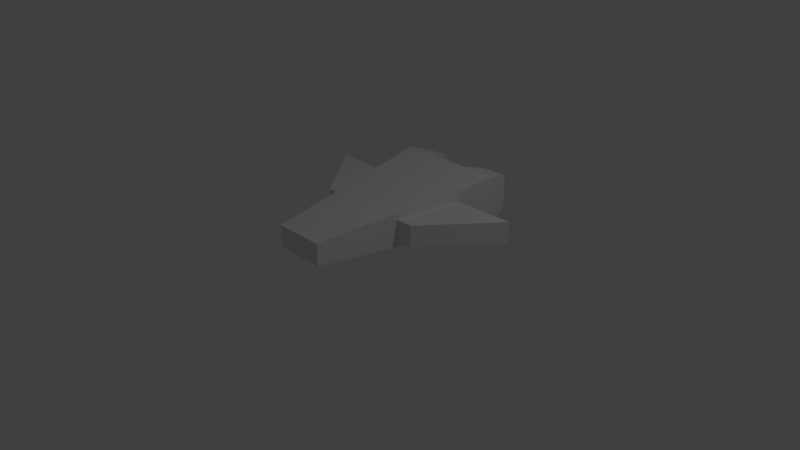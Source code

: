 # Source: Enemy.blend  (saved by Blender 2.74.0; exported with 4.5.12 LTS)
import bpy
from mathutils import Matrix  # noqa: F401  (used for matrix-valued properties, if any)

bpy.ops.wm.read_factory_settings(use_empty=True)
scene = bpy.context.scene
scene.name = 'Scene'

# ---- collections
col_collection_1 = bpy.data.collections.new('Collection 1'); scene.collection.children.link(col_collection_1)

# ---- materials (node trees are filled in below, after node groups)
mat_material = bpy.data.materials.new('Material')
mat_material.alpha_threshold = 0.0
mat_material.use_transparent_shadow = False
mat_material.roughness = 0.5
mat_material.line_color = (0.0, 0.0, 0.0, 1.0)

# ---- material node trees

# ---- world
world_world = bpy.data.worlds.new('World'); scene.world = world_world
world_world.color = (0.05088, 0.05088, 0.05088)
world_world.use_sun_shadow = False
world_world.sun_shadow_jitter_overblur = 0.0
world_world.cycles.sampling_method = 'MANUAL'
world_world.cycles.sample_map_resolution = 256

# ---- cameras
cam_camera = bpy.data.cameras.new('Camera')
cam_camera.clip_end = 100.0
cam_camera.lens = 35.0
cam_camera.sensor_width = 32.0
cam_camera.sensor_height = 18.0
cam_camera.ortho_scale = 7.314
cam_camera.dof.focus_distance = 0.0
cam_camera.dof.aperture_fstop = 128.0

# ---- lights
light_lamp = bpy.data.lights.new('Lamp', 'POINT')
light_lamp.transmission_factor = 0.0
light_lamp.cutoff_distance = 30.0
light_lamp.energy = 100.0
light_lamp.shadow_buffer_clip_start = 1.001
light_lamp.shadow_soft_size = 0.1
light_lamp.shadow_maximum_resolution = 0.006
light_lamp.use_absolute_resolution = True
light_lamp.cycles.use_multiple_importance_sampling = False

# ---- meshes
me_cube_001 = bpy.data.meshes.new('Cube.001')
me_cube_001.from_pydata([(-2.0, -1.0, -0.5832), (-2.0, -1.0, -0.2008), (-1.0, 0.2023, -0.5832), (-1.0, 0.2023, -0.2008), (2.0, -1.0, -0.5832), (2.0, -1.0, -0.2008), (1.0, 0.2023, -0.5832), (1.0, 0.2023, -0.2008)], [], [(1, 3, 2, 0), (3, 7, 6, 2), (7, 5, 4, 6), (5, 1, 0, 4), (0, 2, 6, 4), (5, 7, 3, 1)])
me_cube_001.use_remesh_preserve_volume = False
me_cube_001.use_remesh_preserve_attributes = False
me_cube_001.use_mirror_vertex_groups = False
me_cube_001.update()
me_cube = bpy.data.meshes.new('Cube')
me_cube.from_pydata([(0.4548, 2.385, -0.7614), (1.0, -1.0, -1.0), (-1.0, -1.0, -1.0), (-0.4489, 2.385, -0.7614), (0.4548, 2.385, -0.3681), (1.0, -1.0, -0.1295), (-1.0, -1.0, -0.1295), (-0.4489, 2.385, -0.3681), (-0.1515, 2.385, -0.7614), (-0.3419, -1.0, -1.0), (-0.1515, 2.385, -0.3681), (-0.3419, -1.0, -0.1295), (0.1671, 2.385, -0.7614), (0.3633, -1.0, -1.0), (0.1671, 2.385, -0.3681), (0.3633, -1.0, -0.1295), (-0.4401, -1.43, -0.8701), (-0.9018, -1.43, -0.8701), (0.8856, -1.43, -0.8435), (0.8856, -1.43, -0.2859), (-0.9018, -1.43, -0.2594), (-0.4401, -1.43, -0.2594), (0.4778, -1.43, -0.8435), (0.4778, -1.43, -0.2859)], [], [(8, 9, 2, 3), (10, 7, 6, 11), (0, 4, 5, 1), (5, 15, 23, 19), (2, 6, 7, 3), (10, 8, 3, 7), (14, 12, 8, 10), (13, 15, 11, 9), (14, 10, 11, 15), (12, 13, 9, 8), (0, 1, 13, 12), (4, 14, 15, 5), (15, 13, 22, 23), (4, 0, 12, 14), (16, 21, 20, 17), (18, 19, 23, 22), (13, 1, 18, 22), (9, 11, 21, 16), (11, 6, 20, 21), (6, 2, 17, 20), (1, 5, 19, 18), (2, 9, 16, 17)])
me_cube.materials.append(mat_material)
me_cube.use_remesh_preserve_volume = False
me_cube.use_remesh_preserve_attributes = False
me_cube.use_mirror_vertex_groups = False
me_cube.update()

# ---- objects
ob_wings = bpy.data.objects.new('Wings', me_cube_001)
ob_body = bpy.data.objects.new('Body', me_cube)
ob_lamp = bpy.data.objects.new('Lamp', light_lamp)
ob_camera = bpy.data.objects.new('Camera', cam_camera)

# ---- transforms, parenting, visibility, modifiers, constraints
ob_wings.location = (-4.185e-08, 0.08942, 0.8481)
ob_wings.rotation_euler = (0.0, -0.0, 3.142)
ob_wings.scale = (0.7561, 0.7561, 0.7561)
ob_wings.lineart.crease_threshold = 0.0
ob_body.location = (4.185e-08, 0.6438, 0.9789)
ob_body.rotation_euler = (0.0, -0.0, 3.142)
ob_body.scale = (0.7561, 0.7561, 0.7561)
ob_body.lock_rotations_4d = False
ob_body.empty_display_type = 'ARROWS'
ob_body.lineart.crease_threshold = 0.0
ob_lamp.location = (4.076, 1.005, 5.904)
ob_lamp.rotation_euler = (0.6503, 0.05522, 1.866)
ob_lamp.lock_rotations_4d = False
ob_lamp.empty_display_type = 'ARROWS'
ob_lamp.color = (0.0, 0.0, 0.0, 0.0)
ob_lamp.lineart.crease_threshold = 0.0
ob_camera.location = (7.481, -6.508, 5.344)
ob_camera.rotation_euler = (1.109, 0.01082, 0.8149)
ob_camera.lock_rotations_4d = False
ob_camera.empty_display_type = 'ARROWS'
ob_camera.color = (0.0, 0.0, 0.0, 0.0)
ob_camera.display_type = 'WIRE'
ob_camera.lineart.crease_threshold = 0.0

# ---- collection membership
col_collection_1.objects.link(ob_wings)
col_collection_1.objects.link(ob_body)
col_collection_1.objects.link(ob_lamp)
col_collection_1.objects.link(ob_camera)

# ---- scene / render settings (as saved in the file)
scene.camera = ob_camera
scene.frame_start = 1; scene.frame_end = 250; scene.frame_set(1)
scene.render.engine = 'BLENDER_EEVEE_NEXT'
scene.render.resolution_percentage = 50
scene.render.dither_intensity = 0.0
scene.cycles.use_denoising = False
scene.cycles.samples = 10
scene.cycles.sampling_pattern = 'TABULATED_SOBOL'
scene.cycles.light_sampling_threshold = 0.0
scene.cycles.use_adaptive_sampling = False
scene.cycles.use_light_tree = False
scene.cycles.blur_glossy = 0.0
scene.cycles.pixel_filter_type = 'GAUSSIAN'
scene.cycles.sample_clamp_indirect = 0.0
scene.view_settings.view_transform = 'Standard'
bpy.context.view_layer.update()
